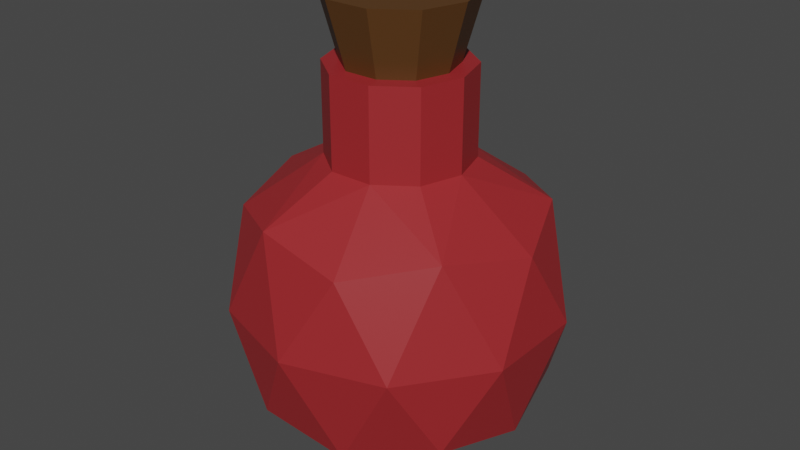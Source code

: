 # Source: MediumPotion.blend  (saved by Blender 2.82.7; exported with 4.5.12 LTS)
import bpy
from mathutils import Matrix  # noqa: F401  (used for matrix-valued properties, if any)

bpy.ops.wm.read_factory_settings(use_empty=True)
scene = bpy.context.scene
scene.name = 'Scene'

# ---- materials (node trees are filled in below, after node groups)
mat_plug = bpy.data.materials.new('Plug')
mat_plug.use_transparent_shadow = False
mat_potion = bpy.data.materials.new('Potion')
mat_potion.use_transparent_shadow = False

# ---- material node trees
mat_plug.use_nodes = True; mat_plug.node_tree.nodes.clear()
_N = mat_plug.node_tree.nodes; _L = mat_plug.node_tree.links
n0 = _N.new('ShaderNodeOutputMaterial'); n0.name = 'Вывод материала'; n0.location = (300, 300)
n1 = _N.new('ShaderNodeBsdfPrincipled'); n1.name = 'Принципиальный BSDF'; n1.location = (10, 300)
n1.distribution = 'GGX'
n1.subsurface_method = 'BURLEY'
n1.inputs[0].default_value = (0.0985, 0.04091, 0.009067, 1.0)
n1.inputs[3].default_value = 1.45
n1.inputs[27].default_value = (0.0, 0.0, 0.0, 1.0)
n1.inputs[28].default_value = 1.0
_L.new(n1.outputs[0], n0.inputs[0])
n0.is_active_output = True
mat_potion.use_nodes = True; mat_potion.node_tree.nodes.clear()
_N = mat_potion.node_tree.nodes; _L = mat_potion.node_tree.links
n0 = _N.new('ShaderNodeOutputMaterial'); n0.name = 'Вывод материала'; n0.location = (300, 300)
n1 = _N.new('ShaderNodeBsdfPrincipled'); n1.name = 'Принципиальный BSDF'; n1.location = (10, 300)
n1.distribution = 'GGX'
n1.subsurface_method = 'BURLEY'
n1.inputs[0].default_value = (0.3424, 0.02118, 0.02518, 1.0)
n1.inputs[3].default_value = 1.45
n1.inputs[27].default_value = (0.0, 0.0, 0.0, 1.0)
n1.inputs[28].default_value = 1.0
_L.new(n1.outputs[0], n0.inputs[0])
n0.is_active_output = True

# ---- world
world_world = bpy.data.worlds.new('World'); scene.world = world_world
world_world.use_nodes = True; world_world.node_tree.nodes.clear()
_N = world_world.node_tree.nodes; _L = world_world.node_tree.links
n0 = _N.new('ShaderNodeOutputWorld'); n0.name = 'World Output'; n0.location = (300, 300)
n1 = _N.new('ShaderNodeBackground'); n1.name = 'Background'; n1.location = (10, 300)
n1.inputs[0].default_value = (0.05088, 0.05088, 0.05088, 1.0)
_L.new(n1.outputs[0], n0.inputs[0])
n0.is_active_output = True
world_world.color = (0.05088, 0.05088, 0.05088)
world_world.use_sun_shadow = False
world_world.sun_shadow_jitter_overblur = 0.0

# ---- meshes
me_plug = bpy.data.meshes.new('Plug')
me_plug.from_pydata([(-0.007571, 0.0233, 0.1036), (0.01982, 0.0144, 0.1036), (0.007502, -0.02309, 0.1036), (0.02428, 8.747e-11, 0.1036), (-0.01964, -0.01427, 0.1036), (-0.01964, 0.01427, 0.1036), (0.007502, 0.02309, 0.1036), (-0.0245, 4.829e-11, 0.1036), (-0.007571, -0.0233, 0.1036), (0.01982, -0.0144, 0.1036), (-0.01007, 0.03099, 0.1328), (0.02636, 0.01915, 0.1328), (0.009976, -0.0307, 0.1328), (0.03228, 1.586e-10, 0.1328), (-0.02612, -0.01898, 0.1328), (-0.02612, 0.01898, 0.1328), (0.009976, 0.0307, 0.1328), (-0.03258, 1.065e-10, 0.1328), (-0.01007, -0.03099, 0.1328), (0.02636, -0.01915, 0.1328)], [], [(5, 7, 17, 15), (9, 3, 13, 19), (0, 5, 15, 10), (6, 0, 10, 16), (2, 9, 19, 12), (7, 4, 14, 17), (3, 1, 11, 13), (4, 8, 18, 14), (8, 2, 12, 18), (1, 6, 16, 11), (17, 14, 15), (14, 18, 10, 15), (16, 10, 18, 12), (12, 19, 11, 16), (13, 11, 19)])
_uv = me_plug.uv_layers.new(name='UVКарта')
_uv.uv.foreach_set('vector', [0.2273, 0.3937, 0.1818, 0.3937, 0.1818, 0.3937, 0.2273, 0.3937, 0.7273, 0.3937, 0.6818, 0.3937, 0.6818, 0.3937, 0.7273, 0.3937, 0.3636, 0.3937, 0.3182, 0.3937, 0.3182, 0.3937, 0.3636, 0.3937, 0.4091, 0.3937, 0.3636, 0.3937, 0.3636, 0.3937, 0.4091, 0.3937, 0.7727, 0.3937, 0.7273, 0.3937, 0.7273, 0.3937, 0.7727, 0.3937, 0.1818, 0.3937, 0.1364, 0.3937, 0.1364, 0.3937, 0.1818, 0.3937, 0.5909, 0.3937, 0.5455, 0.3937, 0.5455, 0.3937, 0.5909, 0.3937, 0.9545, 0.3937, 0.9091, 0.3937, 0.9091, 0.3937, 0.9545, 0.3937, 0.9091, 0.3937, 0.8636, 0.3937, 0.8636, 0.3937, 0.9091, 0.3937, 0.5455, 0.3937, 0.5, 0.3937, 0.5, 0.3937, 0.5455, 0.3937, 0.1818, 0.3937, 0.1364, 0.3937, 0.2273, 0.3937, 0.1364, 0.3937, 0.9091, 0.3937, 0.3636, 0.3937, 0.2273, 0.3937, 0.4091, 0.3937, 0.3636, 0.3937, 0.9091, 0.3937, 0.8636, 0.3937, 0.8636, 0.3937, 0.7273, 0.3937, 0.5455, 0.3937, 0.4091, 0.3937, 0.6818, 0.3937, 0.5455, 0.3937, 0.7273, 0.3937])
me_plug.materials.append(mat_plug)
me_plug.use_remesh_fix_poles = True
me_plug.use_remesh_preserve_attributes = False
me_plug.use_mirror_vertex_groups = False
me_plug.update()
me_potion = bpy.data.meshes.new('Potion')
me_potion.from_pydata([(-0.009815, 0.03021, 0.06336), (0.05358, -0.03893, -0.0385), (-0.02047, -0.06299, -0.0385), (-0.06623, 6.283e-11, -0.0385), (-0.02047, 0.06299, -0.0385), (0.05358, 0.03893, -0.0385), (0.02047, -0.06299, 0.0385), (-0.05358, -0.03893, 0.0385), (-0.05358, 0.03893, 0.0385), (0.02047, 0.06299, 0.0385), (0.06623, 6.283e-11, 0.0385), (0.0257, 0.01867, 0.06335), (-0.009725, -0.02993, -0.06369), (0.02546, -0.0185, -0.06369), (0.01946, -0.05991, -0.04526), (0.06299, 6.283e-11, -0.04526), (0.02546, 0.0185, -0.06369), (-0.03147, 7.537e-11, -0.06369), (-0.05096, -0.03702, -0.04526), (-0.009725, 0.02993, -0.06369), (-0.05096, 0.03702, -0.04526), (0.01946, 0.05991, -0.04526), (0.07042, -0.02288, 0.0), (0.07042, 0.02288, 0.0), (-1.795e-11, -0.07405, 0.0), (0.04352, -0.05991, 0.0), (-0.07042, -0.02288, 0.0), (-0.04352, -0.05991, 0.0), (-0.04352, 0.05991, 0.0), (-0.07042, 0.02288, 0.0), (0.04352, 0.05991, 0.0), (-1.795e-11, 0.07405, 0.0), (0.05096, -0.03702, 0.04526), (-0.01946, -0.05991, 0.04526), (-0.06299, 6.283e-11, 0.04526), (-0.01946, 0.05991, 0.04526), (0.05096, 0.03702, 0.04526), (0.009725, -0.02993, 0.06336), (0.03147, 7.537e-11, 0.06335), (-0.02546, -0.0185, 0.06336), (-0.02546, 0.0185, 0.06336), (0.009725, 0.02993, 0.06336), (-0.03176, 2.458e-11, 0.06336), (-0.009815, -0.03021, 0.06336), (0.0257, -0.01867, 0.06335), (0.009815, 0.03021, -0.06369), (-0.0257, 0.01867, -0.06369), (-0.0257, -0.01867, -0.06369), (0.03176, 2.458e-11, -0.06369), (0.009815, -0.03021, -0.06369), (-0.009725, -0.02993, -0.07075), (0.02546, -0.0185, -0.07075), (0.02546, 0.0185, -0.07075), (-0.03147, 7.537e-11, -0.07075), (-0.009725, 0.02993, -0.07075), (0.009815, 0.03021, -0.07075), (-0.0257, 0.01867, -0.07075), (-0.0257, -0.01867, -0.07075), (0.03176, 2.458e-11, -0.07075), (0.009815, -0.03021, -0.07075), (-0.009815, 0.03021, 0.1036), (0.0257, 0.01867, 0.1036), (0.009725, -0.02993, 0.1036), (0.03147, 7.537e-11, 0.1036), (-0.02546, -0.0185, 0.1036), (-0.02546, 0.0185, 0.1036), (0.009725, 0.02993, 0.1036), (-0.03176, 2.458e-11, 0.1036), (-0.009815, -0.03021, 0.1036), (0.0257, -0.01867, 0.1036), (-0.007571, 0.0233, 0.1036), (0.01982, 0.0144, 0.1036), (0.007502, -0.02309, 0.1036), (0.02428, 8.747e-11, 0.1036), (-0.01964, -0.01427, 0.1036), (-0.01964, 0.01427, 0.1036), (0.007502, 0.02309, 0.1036), (-0.0245, 4.829e-11, 0.1036), (-0.007571, -0.0233, 0.1036), (0.01982, -0.0144, 0.1036)], [], [(16, 48, 58, 52), (1, 13, 15), (19, 45, 55, 54), (45, 16, 52, 55), (48, 13, 51, 58), (1, 15, 22), (2, 14, 24), (3, 18, 26), (4, 20, 28), (5, 21, 30), (1, 22, 25), (2, 24, 27), (3, 26, 29), (4, 28, 31), (5, 30, 23), (6, 32, 37), (7, 33, 39), (8, 34, 40), (9, 35, 41), (10, 36, 38), (47, 17, 53, 57), (38, 36, 41, 11), (36, 9, 41), (17, 46, 56, 53), (41, 35, 40, 0), (35, 8, 40), (49, 12, 50, 59), (40, 34, 39, 42), (34, 7, 39), (12, 47, 57, 50), (39, 33, 37, 43), (33, 6, 37), (13, 49, 59, 51), (37, 32, 38, 44), (32, 10, 38), (23, 36, 10), (23, 30, 36), (30, 9, 36), (31, 35, 9), (31, 28, 35), (28, 8, 35), (29, 34, 8), (29, 26, 34), (26, 7, 34), (27, 33, 7), (27, 24, 33), (24, 6, 33), (25, 32, 6), (25, 22, 32), (22, 10, 32), (30, 31, 9), (30, 21, 31), (21, 4, 31), (28, 29, 8), (28, 20, 29), (20, 3, 29), (26, 27, 7), (26, 18, 27), (18, 2, 27), (24, 25, 6), (24, 14, 25), (14, 1, 25), (22, 23, 10), (22, 15, 23), (15, 5, 23), (16, 21, 5), (16, 45, 19, 21), (19, 4, 21), (19, 20, 4), (19, 46, 17, 20), (17, 3, 20), (17, 18, 3), (17, 47, 12, 18), (12, 2, 18), (15, 16, 5), (15, 13, 48, 16), (46, 19, 54, 56), (12, 14, 2), (12, 49, 13, 14), (13, 1, 14), (11, 41, 66, 61), (40, 42, 67, 65), (37, 44, 69, 62), (41, 0, 60, 66), (44, 38, 63, 69), (39, 43, 68, 64), (43, 37, 62, 68), (38, 11, 61, 63), (42, 39, 64, 67), (0, 40, 65, 60), (61, 66, 76, 71), (65, 67, 77, 75), (69, 63, 73, 79), (60, 65, 75, 70), (66, 60, 70, 76), (62, 69, 79, 72), (67, 64, 74, 77), (63, 61, 71, 73), (64, 68, 78, 74), (68, 62, 72, 78), (54, 53, 56), (53, 54, 55, 57), (52, 50, 57, 55), (59, 50, 52, 58), (51, 59, 58)])
_uv = me_potion.uv_layers.new(name='UVКарта')
_uv.uv.foreach_set('vector', [0.5909, 0.07873, 0.6364, 0.07873, 0.6364, 0.07873, 0.5909, 0.07873, 0.7273, 0.1575, 0.6818, 0.07873, 0.6364, 0.1575, 0.4091, 0.07873, 0.4545, 0.07873, 0.4545, 0.07873, 0.4091, 0.07873, 0.4545, 0.07873, 0.5, 0.07873, 0.5, 0.07873, 0.4545, 0.07873, 0.6364, 0.07873, 0.6818, 0.07873, 0.6818, 0.07873, 0.6364, 0.07873, 0.7273, 0.1575, 0.6364, 0.1575, 0.6818, 0.2362, 0.9091, 0.1575, 0.8182, 0.1575, 0.8636, 0.2362, 0.1818, 0.1575, 0.09091, 0.1575, 0.1364, 0.2362, 0.3636, 0.1575, 0.2727, 0.1575, 0.3182, 0.2362, 0.5455, 0.1575, 0.4545, 0.1575, 0.5, 0.2362, 0.7273, 0.1575, 0.6818, 0.2362, 0.7727, 0.2362, 0.9091, 0.1575, 0.8636, 0.2362, 0.9545, 0.2362, 0.1818, 0.1575, 0.1364, 0.2362, 0.2273, 0.2362, 0.3636, 0.1575, 0.3182, 0.2362, 0.4091, 0.2362, 0.5455, 0.1575, 0.5, 0.2362, 0.5909, 0.2362, 0.8182, 0.3149, 0.7273, 0.3149, 0.7727, 0.3937, 1.0, 0.3149, 0.9091, 0.3149, 0.9545, 0.3937, 0.2727, 0.3149, 0.1818, 0.3149, 0.2273, 0.3937, 0.4545, 0.3149, 0.3636, 0.3149, 0.4091, 0.3937, 0.6364, 0.3149, 0.5455, 0.3149, 0.5909, 0.3937, 0.09091, 0.07873, 0.1364, 0.07873, 0.1364, 0.07873, 0.09091, 0.07873, 0.5909, 0.3937, 0.5455, 0.3149, 0.5, 0.3937, 0.5455, 0.3937, 0.5455, 0.3149, 0.4545, 0.3149, 0.5, 0.3937, 0.2273, 0.07873, 0.2727, 0.07873, 0.2727, 0.07873, 0.2273, 0.07873, 0.4091, 0.3937, 0.3636, 0.3149, 0.3182, 0.3937, 0.3636, 0.3937, 0.3636, 0.3149, 0.2727, 0.3149, 0.3182, 0.3937, 0.8182, 0.07873, 0.8636, 0.07873, 0.8636, 0.07873, 0.8182, 0.07873, 0.2273, 0.3937, 0.1818, 0.3149, 0.1364, 0.3937, 0.1818, 0.3937, 0.1818, 0.3149, 0.09091, 0.3149, 0.1364, 0.3937, 0.04545, 0.07873, 0.09091, 0.07873, 0.09091, 0.07873, 0.04545, 0.07873, 0.9545, 0.3937, 0.9091, 0.3149, 0.8636, 0.3937, 0.9091, 0.3937, 0.9091, 0.3149, 0.8182, 0.3149, 0.8636, 0.3937, 0.7727, 0.07873, 0.8182, 0.07873, 0.8182, 0.07873, 0.7727, 0.07873, 0.7727, 0.3937, 0.7273, 0.3149, 0.6818, 0.3937, 0.7273, 0.3937, 0.7273, 0.3149, 0.6364, 0.3149, 0.6818, 0.3937, 0.5909, 0.2362, 0.5455, 0.3149, 0.6364, 0.3149, 0.5909, 0.2362, 0.5, 0.2362, 0.5455, 0.3149, 0.5, 0.2362, 0.4545, 0.3149, 0.5455, 0.3149, 0.4091, 0.2362, 0.3636, 0.3149, 0.4545, 0.3149, 0.4091, 0.2362, 0.3182, 0.2362, 0.3636, 0.3149, 0.3182, 0.2362, 0.2727, 0.3149, 0.3636, 0.3149, 0.2273, 0.2362, 0.1818, 0.3149, 0.2727, 0.3149, 0.2273, 0.2362, 0.1364, 0.2362, 0.1818, 0.3149, 0.1364, 0.2362, 0.09091, 0.3149, 0.1818, 0.3149, 0.9545, 0.2362, 0.9091, 0.3149, 1.0, 0.3149, 0.9545, 0.2362, 0.8636, 0.2362, 0.9091, 0.3149, 0.8636, 0.2362, 0.8182, 0.3149, 0.9091, 0.3149, 0.7727, 0.2362, 0.7273, 0.3149, 0.8182, 0.3149, 0.7727, 0.2362, 0.6818, 0.2362, 0.7273, 0.3149, 0.6818, 0.2362, 0.6364, 0.3149, 0.7273, 0.3149, 0.5, 0.2362, 0.4091, 0.2362, 0.4545, 0.3149, 0.5, 0.2362, 0.4545, 0.1575, 0.4091, 0.2362, 0.4545, 0.1575, 0.3636, 0.1575, 0.4091, 0.2362, 0.3182, 0.2362, 0.2273, 0.2362, 0.2727, 0.3149, 0.3182, 0.2362, 0.2727, 0.1575, 0.2273, 0.2362, 0.2727, 0.1575, 0.1818, 0.1575, 0.2273, 0.2362, 0.1364, 0.2362, 0.04545, 0.2362, 0.09091, 0.3149, 0.1364, 0.2362, 0.09091, 0.1575, 0.04545, 0.2362, 0.09091, 0.1575, 0.0, 0.1575, 0.04545, 0.2362, 0.8636, 0.2362, 0.7727, 0.2362, 0.8182, 0.3149, 0.8636, 0.2362, 0.8182, 0.1575, 0.7727, 0.2362, 0.8182, 0.1575, 0.7273, 0.1575, 0.7727, 0.2362, 0.6818, 0.2362, 0.5909, 0.2362, 0.6364, 0.3149, 0.6818, 0.2362, 0.6364, 0.1575, 0.5909, 0.2362, 0.6364, 0.1575, 0.5455, 0.1575, 0.5909, 0.2362, 0.5, 0.07873, 0.4545, 0.1575, 0.5455, 0.1575, 0.5, 0.07873, 0.4545, 0.07873, 0.4091, 0.07873, 0.4545, 0.1575, 0.4091, 0.07873, 0.3636, 0.1575, 0.4545, 0.1575, 0.3182, 0.07873, 0.2727, 0.1575, 0.3636, 0.1575, 0.3182, 0.07873, 0.2727, 0.07873, 0.2273, 0.07873, 0.2727, 0.1575, 0.2273, 0.07873, 0.1818, 0.1575, 0.2727, 0.1575, 0.1364, 0.07873, 0.09091, 0.1575, 0.1818, 0.1575, 0.1364, 0.07873, 0.09091, 0.07873, 0.04545, 0.07873, 0.09091, 0.1575, 0.04545, 0.07873, 0.0, 0.1575, 0.09091, 0.1575, 0.6364, 0.1575, 0.5909, 0.07873, 0.5455, 0.1575, 0.6364, 0.1575, 0.6818, 0.07873, 0.6364, 0.07873, 0.5909, 0.07873, 0.2727, 0.07873, 0.3182, 0.07873, 0.3182, 0.07873, 0.2727, 0.07873, 0.8636, 0.07873, 0.8182, 0.1575, 0.9091, 0.1575, 0.8636, 0.07873, 0.8182, 0.07873, 0.7727, 0.07873, 0.8182, 0.1575, 0.7727, 0.07873, 0.7273, 0.1575, 0.8182, 0.1575, 0.5455, 0.3937, 0.5, 0.3937, 0.5, 0.3937, 0.5455, 0.3937, 0.2273, 0.3937, 0.1818, 0.3937, 0.1818, 0.3937, 0.2273, 0.3937, 0.7727, 0.3937, 0.7273, 0.3937, 0.7273, 0.3937, 0.7727, 0.3937, 0.4091, 0.3937, 0.3636, 0.3937, 0.3636, 0.3937, 0.4091, 0.3937, 0.7273, 0.3937, 0.6818, 0.3937, 0.6818, 0.3937, 0.7273, 0.3937, 0.9545, 0.3937, 0.9091, 0.3937, 0.9091, 0.3937, 0.9545, 0.3937, 0.9091, 0.3937, 0.8636, 0.3937, 0.8636, 0.3937, 0.9091, 0.3937, 0.5909, 0.3937, 0.5455, 0.3937, 0.5455, 0.3937, 0.5909, 0.3937, 0.1818, 0.3937, 0.1364, 0.3937, 0.1364, 0.3937, 0.1818, 0.3937, 0.3636, 0.3937, 0.3182, 0.3937, 0.3182, 0.3937, 0.3636, 0.3937, 0.5455, 0.3937, 0.5, 0.3937, 0.5, 0.3937, 0.5455, 0.3937, 0.2273, 0.3937, 0.1818, 0.3937, 0.1818, 0.3937, 0.2273, 0.3937, 0.7273, 0.3937, 0.6818, 0.3937, 0.6818, 0.3937, 0.7273, 0.3937, 0.3636, 0.3937, 0.3182, 0.3937, 0.3182, 0.3937, 0.3636, 0.3937, 0.4091, 0.3937, 0.3636, 0.3937, 0.3636, 0.3937, 0.4091, 0.3937, 0.7727, 0.3937, 0.7273, 0.3937, 0.7273, 0.3937, 0.7727, 0.3937, 0.1818, 0.3937, 0.1364, 0.3937, 0.1364, 0.3937, 0.1818, 0.3937, 0.5909, 0.3937, 0.5455, 0.3937, 0.5455, 0.3937, 0.5909, 0.3937, 0.9545, 0.3937, 0.9091, 0.3937, 0.9091, 0.3937, 0.9545, 0.3937, 0.9091, 0.3937, 0.8636, 0.3937, 0.8636, 0.3937, 0.9091, 0.3937, 0.4091, 0.07873, 0.1364, 0.07873, 0.2727, 0.07873, 0.1364, 0.07873, 0.4091, 0.07873, 0.4545, 0.07873, 0.09091, 0.07873, 0.5909, 0.07873, 0.8636, 0.07873, 0.09091, 0.07873, 0.4545, 0.07873, 0.8182, 0.07873, 0.8636, 0.07873, 0.5909, 0.07873, 0.6364, 0.07873, 0.7727, 0.07873, 0.8182, 0.07873, 0.6364, 0.07873])
me_potion.materials.append(mat_potion)
me_potion.use_remesh_fix_poles = True
me_potion.use_remesh_preserve_attributes = False
me_potion.use_mirror_vertex_groups = False
me_potion.update()

# ---- objects
ob_plug = bpy.data.objects.new('Plug', me_plug)
ob_potion = bpy.data.objects.new('Potion', me_potion)

# ---- transforms, parenting, visibility, modifiers, constraints
ob_plug.location = (0.0, 0.0, 0.0)
ob_plug.lineart.crease_threshold = 0.0
ob_potion.location = (0.0, 0.0, 0.0)
ob_potion.lineart.crease_threshold = 0.0

# ---- collection membership
scene.collection.objects.link(ob_plug)
scene.collection.objects.link(ob_potion)

# ---- scene / render settings (as saved in the file)
scene.frame_start = 1; scene.frame_end = 250; scene.frame_set(1)
scene.render.engine = 'BLENDER_EEVEE_NEXT'
scene.cycles.use_denoising = False
scene.cycles.samples = 128
scene.cycles.sampling_pattern = 'TABULATED_SOBOL'
scene.cycles.use_adaptive_sampling = False
scene.cycles.use_light_tree = False
scene.view_settings.view_transform = 'Filmic'
bpy.context.view_layer.update()

# ---- added for rendering (the .blend has no active camera and no usable light): camera, sun
cam_auto = bpy.data.cameras.new('AutoCamera')
cam_auto.lens = 50.0
cam_auto.sensor_width = 36.0
cam_auto.clip_end = 1000.0
ob_auto_camera = bpy.data.objects.new('AutoCamera', cam_auto)
scene.collection.objects.link(ob_auto_camera)
ob_auto_camera.location = (0.266878, -0.320254, 0.244524)
ob_auto_camera.rotation_euler = (1.09748, -7.21219e-08, 0.694738)
scene.camera = ob_auto_camera
light_auto_sun = bpy.data.lights.new('AutoSun', 'SUN')
light_auto_sun.energy = 3.0
light_auto_sun.angle = 0.0523599
ob_auto_sun = bpy.data.objects.new('AutoSun', light_auto_sun)
scene.collection.objects.link(ob_auto_sun)
ob_auto_sun.rotation_euler = (0.872665, 0.174533, 0.523599)
bpy.context.view_layer.update()
